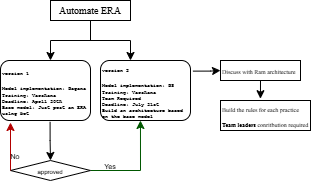

The diagram above was exported from draw.io. Its source (the exported page's mxGraphModel, read from the mxfile embedded in the PNG):
<mxGraphModel dx="566" dy="311" grid="1" gridSize="10" guides="1" tooltips="1" connect="1" arrows="1" fold="1" page="1" pageScale="1" pageWidth="850" pageHeight="1100" math="0" shadow="0">
  <root>
    <mxCell id="0" />
    <mxCell id="1" parent="0" />
    <mxCell id="KkHuKYZCBuyCjIa8CN1Q-4" parent="1" style="rounded=0;whiteSpace=wrap;html=1;" value="&lt;font style=&quot;font-size: 10px;&quot; face=&quot;Times New Roman&quot;&gt;Automate ERA&lt;/font&gt;" vertex="1">
      <mxGeometry height="20" width="80" x="160" y="160" as="geometry" />
    </mxCell>
    <mxCell id="KkHuKYZCBuyCjIa8CN1Q-6" edge="1" parent="1" source="KkHuKYZCBuyCjIa8CN1Q-4" style="endArrow=none;html=1;rounded=0;exitX=0.5;exitY=1;exitDx=0;exitDy=0;" value="">
      <mxGeometry height="50" relative="1" width="50" as="geometry">
        <mxPoint x="280" y="330" as="sourcePoint" />
        <mxPoint x="200" y="200" as="targetPoint" />
      </mxGeometry>
    </mxCell>
    <mxCell id="KkHuKYZCBuyCjIa8CN1Q-7" edge="1" parent="1" style="endArrow=none;html=1;rounded=0;" value="">
      <mxGeometry height="50" relative="1" width="50" as="geometry">
        <mxPoint x="160" y="200" as="sourcePoint" />
        <mxPoint x="240" y="200" as="targetPoint" />
      </mxGeometry>
    </mxCell>
    <mxCell id="KkHuKYZCBuyCjIa8CN1Q-8" edge="1" parent="1" style="endArrow=classic;html=1;rounded=0;" value="">
      <mxGeometry height="50" relative="1" width="50" as="geometry">
        <mxPoint x="160" y="200" as="sourcePoint" />
        <mxPoint x="160" y="220" as="targetPoint" />
      </mxGeometry>
    </mxCell>
    <mxCell id="KkHuKYZCBuyCjIa8CN1Q-10" edge="1" parent="1" style="endArrow=classic;html=1;rounded=0;" value="">
      <mxGeometry height="50" relative="1" width="50" as="geometry">
        <mxPoint x="240" y="200" as="sourcePoint" />
        <mxPoint x="240" y="220" as="targetPoint" />
      </mxGeometry>
    </mxCell>
    <mxCell id="KkHuKYZCBuyCjIa8CN1Q-28" edge="1" parent="1" source="KkHuKYZCBuyCjIa8CN1Q-31" style="edgeStyle=orthogonalEdgeStyle;rounded=0;orthogonalLoop=1;jettySize=auto;html=1;exitX=1.027;exitY=0.177;exitDx=0;exitDy=0;exitPerimeter=0;" target="KkHuKYZCBuyCjIa8CN1Q-26" value="">
      <mxGeometry relative="1" as="geometry">
        <mxPoint x="360" y="260" as="sourcePoint" />
      </mxGeometry>
    </mxCell>
    <mxCell id="KkHuKYZCBuyCjIa8CN1Q-18" edge="1" parent="1" source="KkHuKYZCBuyCjIa8CN1Q-14" style="edgeStyle=orthogonalEdgeStyle;rounded=0;orthogonalLoop=1;jettySize=auto;html=1;fontColor=#00FF00;fillColor=#008a00;strokeColor=#005700;entryX=0.444;entryY=1;entryDx=0;entryDy=0;entryPerimeter=0;" target="KkHuKYZCBuyCjIa8CN1Q-31" value="">
      <mxGeometry relative="1" as="geometry">
        <mxPoint x="290" y="300" as="targetPoint" />
      </mxGeometry>
    </mxCell>
    <mxCell id="KkHuKYZCBuyCjIa8CN1Q-14" parent="1" style="rhombus;whiteSpace=wrap;html=1;" value="&lt;font style=&quot;font-size: 6px;&quot;&gt;approved&lt;/font&gt;" vertex="1">
      <mxGeometry height="20" width="80" x="120" y="320" as="geometry" />
    </mxCell>
    <mxCell id="KkHuKYZCBuyCjIa8CN1Q-19" parent="1" style="text;html=1;whiteSpace=wrap;strokeColor=none;fillColor=none;align=center;verticalAlign=middle;rounded=0;" value="&lt;font style=&quot;font-size: 7px;&quot;&gt;Yes&lt;/font&gt;" vertex="1">
      <mxGeometry height="10" width="40" x="200" y="320" as="geometry" />
    </mxCell>
    <mxCell id="KkHuKYZCBuyCjIa8CN1Q-24" edge="1" parent="1" source="KkHuKYZCBuyCjIa8CN1Q-14" style="endArrow=classic;html=1;rounded=0;fillColor=#e51400;strokeColor=#B20000;exitX=0;exitY=0.5;exitDx=0;exitDy=0;" value="">
      <mxGeometry height="50" relative="1" width="50" as="geometry">
        <mxPoint x="110" y="330" as="sourcePoint" />
        <mxPoint x="120" y="282" as="targetPoint" />
      </mxGeometry>
    </mxCell>
    <mxCell id="KkHuKYZCBuyCjIa8CN1Q-25" parent="1" style="text;html=1;whiteSpace=wrap;strokeColor=none;fillColor=none;align=center;verticalAlign=middle;rounded=0;" value="&lt;font style=&quot;font-size: 7px;&quot;&gt;No&lt;/font&gt;" vertex="1">
      <mxGeometry height="10" width="10" x="120" y="310" as="geometry" />
    </mxCell>
    <mxCell id="KkHuKYZCBuyCjIa8CN1Q-26" parent="1" style="whiteSpace=wrap;html=1;align=left;" value="&lt;div style=&quot;&quot;&gt;&lt;span style=&quot;font-family: &amp;quot;Times New Roman&amp;quot;; background-color: transparent; color: light-dark(rgb(0, 0, 0), rgb(255, 255, 255));&quot;&gt;&lt;font style=&quot;font-size: 6px;&quot;&gt;Discuss with Ram architecture&lt;/font&gt;&lt;/span&gt;&lt;/div&gt;" vertex="1">
      <mxGeometry height="20" width="80" x="330" y="220" as="geometry" />
    </mxCell>
    <mxCell id="KkHuKYZCBuyCjIa8CN1Q-29" edge="1" parent="1" source="KkHuKYZCBuyCjIa8CN1Q-26" style="endArrow=classic;html=1;rounded=0;exitX=0.5;exitY=1;exitDx=0;exitDy=0;entryX=0.444;entryY=-0.06;entryDx=0;entryDy=0;entryPerimeter=0;" target="KkHuKYZCBuyCjIa8CN1Q-30" value="">
      <mxGeometry height="50" relative="1" width="50" as="geometry">
        <mxPoint x="360" y="280" as="sourcePoint" />
        <mxPoint x="330" y="260" as="targetPoint" />
      </mxGeometry>
    </mxCell>
    <mxCell id="KkHuKYZCBuyCjIa8CN1Q-30" parent="1" style="rounded=0;whiteSpace=wrap;html=1;align=left;" value="&lt;font style=&quot;font-size: 6px;&quot; face=&quot;Times New Roman&quot;&gt;Build the rules for each practice&amp;nbsp;&lt;br&gt;&lt;b style=&quot;&quot;&gt;Team leaders&lt;/b&gt; conritbution required&lt;/font&gt;" vertex="1">
      <mxGeometry height="30" width="90" x="330" y="260" as="geometry" />
    </mxCell>
    <mxCell id="KkHuKYZCBuyCjIa8CN1Q-31" parent="1" style="rounded=1;whiteSpace=wrap;html=1;align=left;" value="&lt;div style=&quot;&quot;&gt;&lt;span style=&quot;background-color: transparent; color: light-dark(rgb(0, 0, 0), rgb(255, 255, 255));&quot;&gt;&lt;font style=&quot;font-size: 5px;&quot; face=&quot;Courier New&quot;&gt;&lt;b&gt;&lt;br&gt;&lt;/b&gt;&lt;/font&gt;&lt;/span&gt;&lt;/div&gt;&lt;div style=&quot;&quot;&gt;&lt;span style=&quot;background-color: transparent; color: light-dark(rgb(0, 0, 0), rgb(255, 255, 255));&quot;&gt;&lt;font style=&quot;font-size: 5px;&quot; face=&quot;Courier New&quot;&gt;&lt;b&gt;version 2&amp;nbsp;&lt;/b&gt;&lt;/font&gt;&lt;/span&gt;&lt;/div&gt;&lt;div&gt;&lt;div style=&quot;&quot;&gt;&lt;span style=&quot;background-color: transparent; color: light-dark(rgb(0, 0, 0), rgb(255, 255, 255));&quot;&gt;&lt;font style=&quot;font-size: 5px;&quot; face=&quot;Courier New&quot;&gt;&lt;b&gt;Model implementation:&lt;/b&gt; GS&lt;/font&gt;&lt;/span&gt;&lt;/div&gt;&lt;font style=&quot;font-size: 5px;&quot; face=&quot;Courier New&quot;&gt;&lt;div style=&quot;&quot;&gt;&lt;span style=&quot;background-color: transparent; color: light-dark(rgb(0, 0, 0), rgb(255, 255, 255));&quot;&gt;&lt;b&gt;Training:&lt;/b&gt; Varshana&lt;/span&gt;&lt;/div&gt;&lt;div style=&quot;&quot;&gt;&lt;span style=&quot;background-color: transparent; color: light-dark(rgb(0, 0, 0), rgb(255, 255, 255));&quot;&gt;&lt;b&gt;Team Required&lt;/b&gt;&lt;/span&gt;&lt;/div&gt;&lt;div style=&quot;&quot;&gt;&lt;b&gt;Deadline:&lt;/b&gt;&amp;nbsp;July 31st&amp;nbsp;&lt;/div&gt;&lt;div style=&quot;&quot;&gt;&lt;span style=&quot;background-color: transparent; color: light-dark(rgb(0, 0, 0), rgb(255, 255, 255));&quot;&gt;&lt;b&gt;Build an architecture based on the base model&amp;nbsp;&lt;/b&gt;&lt;/span&gt;&lt;/div&gt;&lt;/font&gt;&lt;/div&gt;&lt;div&gt;&lt;br&gt;&lt;/div&gt;" vertex="1">
      <mxGeometry height="60" width="90" x="210" y="220" as="geometry" />
    </mxCell>
    <mxCell id="KkHuKYZCBuyCjIa8CN1Q-33" edge="1" parent="1" source="KkHuKYZCBuyCjIa8CN1Q-32" style="edgeStyle=orthogonalEdgeStyle;rounded=0;orthogonalLoop=1;jettySize=auto;html=1;exitX=0.551;exitY=1.023;exitDx=0;exitDy=0;exitPerimeter=0;" target="KkHuKYZCBuyCjIa8CN1Q-14" value="">
      <mxGeometry relative="1" as="geometry" />
    </mxCell>
    <mxCell id="KkHuKYZCBuyCjIa8CN1Q-32" parent="1" style="rounded=1;whiteSpace=wrap;html=1;align=left;" value="&lt;div style=&quot;&quot;&gt;&lt;span style=&quot;background-color: transparent; color: light-dark(rgb(0, 0, 0), rgb(255, 255, 255));&quot;&gt;&lt;font style=&quot;font-size: 5px;&quot; face=&quot;Courier New&quot;&gt;&lt;b&gt;version 1&amp;nbsp;&lt;/b&gt;&lt;/font&gt;&lt;/span&gt;&lt;/div&gt;&lt;div&gt;&lt;div style=&quot;&quot;&gt;&lt;span style=&quot;background-color: transparent; color: light-dark(rgb(0, 0, 0), rgb(255, 255, 255));&quot;&gt;&lt;font style=&quot;font-size: 5px;&quot; face=&quot;Courier New&quot;&gt;&lt;b&gt;Model implementation:&lt;/b&gt; Gagana&amp;nbsp;&lt;/font&gt;&lt;/span&gt;&lt;/div&gt;&lt;font style=&quot;font-size: 5px;&quot; face=&quot;Courier New&quot;&gt;&lt;div style=&quot;&quot;&gt;&lt;span style=&quot;background-color: transparent; color: light-dark(rgb(0, 0, 0), rgb(255, 255, 255));&quot;&gt;&lt;b&gt;Training:&lt;/b&gt; Varshana&lt;/span&gt;&lt;/div&gt;&lt;div style=&quot;&quot;&gt;&lt;b&gt;Deadline:&lt;/b&gt; April 30th&lt;/div&gt;&lt;div style=&quot;&quot;&gt;&lt;b&gt;Base model: &lt;/b&gt;Just post an ERA using bot&lt;/div&gt;&lt;/font&gt;&lt;/div&gt;" vertex="1">
      <mxGeometry height="60" width="90" x="110" y="220" as="geometry" />
    </mxCell>
  </root>
</mxGraphModel>